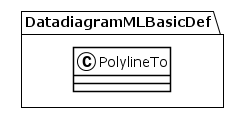

The diagram above was rendered by PlantUML. Its source (embedded in the PNG):
@startuml
!theme plain
package DatadiagramMLBasicDef {
class PolylineTo {
}
}
@enduml